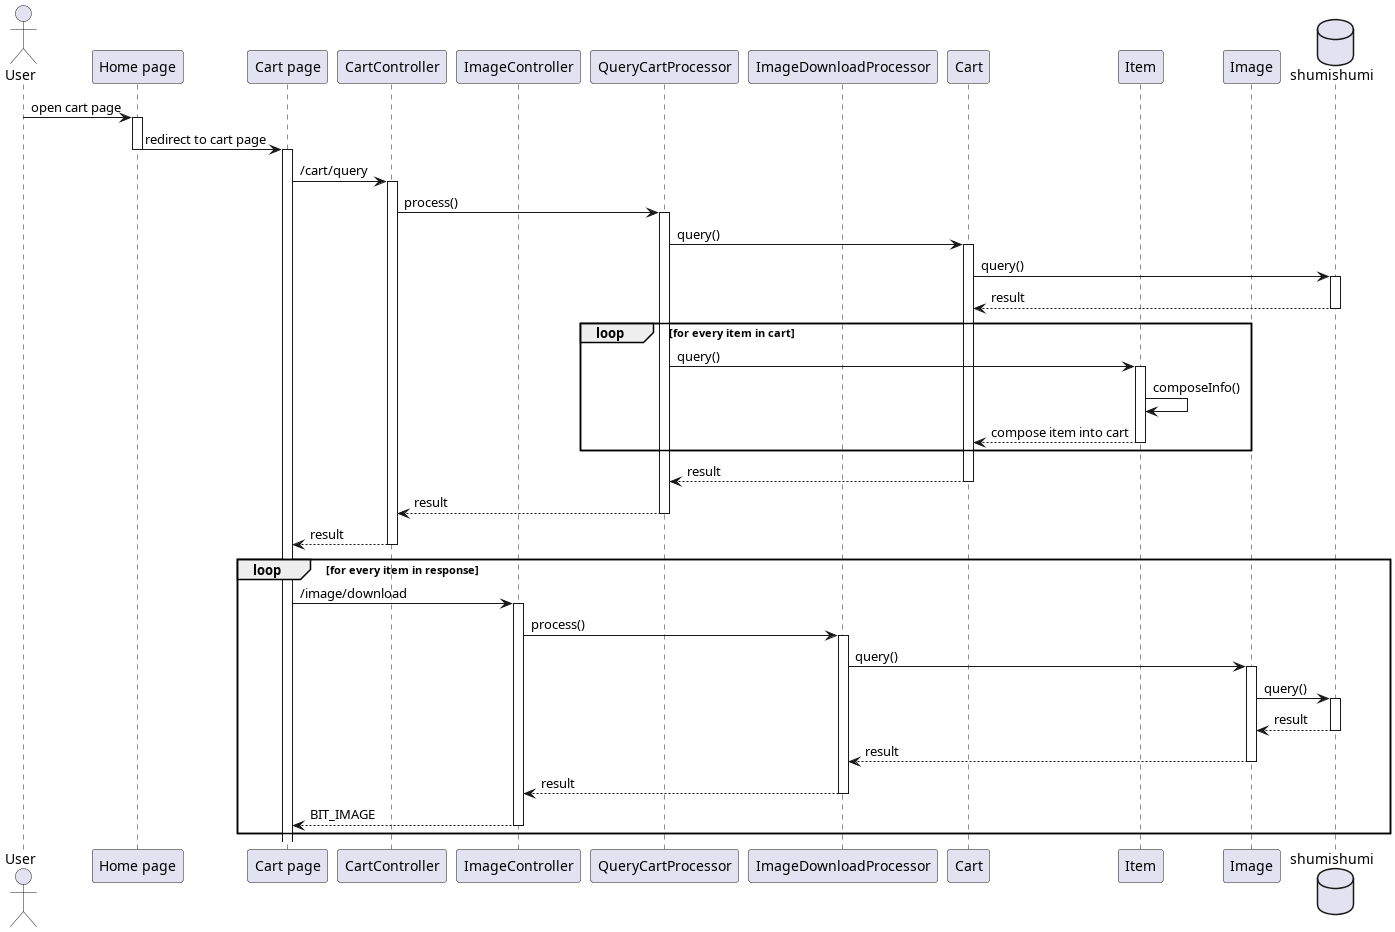

The diagram above was rendered by PlantUML. Its source (embedded in the PNG):
@startuml template
'autonumber 1.1.1

actor User as u

' Box "front end"
participant "Home page" as home
participant "Cart page" as cart
' end box

' Box "back end"
participant CartController as cc
participant ImageController as imc

participant QueryCartProcessor as queryproc
participant ImageDownloadProcessor as downproc

participant Cart as cm

participant Item as im
participant Image as img
' end box

database shumishumi as db

u -> home++ : open cart page
home -> cart --++ : redirect to cart page
cart -> cc++ : /cart/query
cc -> queryproc++ : process()
queryproc -> cm++ : query()
cm -> db++ : query()
return result
loop for every item in cart
    queryproc -> im++ : query()
    im -> im : composeInfo()
    im --> cm : compose item into cart
    deactivate im
end

return result
return result
return result

loop for every item in response
    cart -> imc++ : /image/download
    imc -> downproc++ : process()
    downproc -> img++ : query()
    img -> db++ : query()
    return result
    return result
    return result
    return BIT_IMAGE
end

@enduml